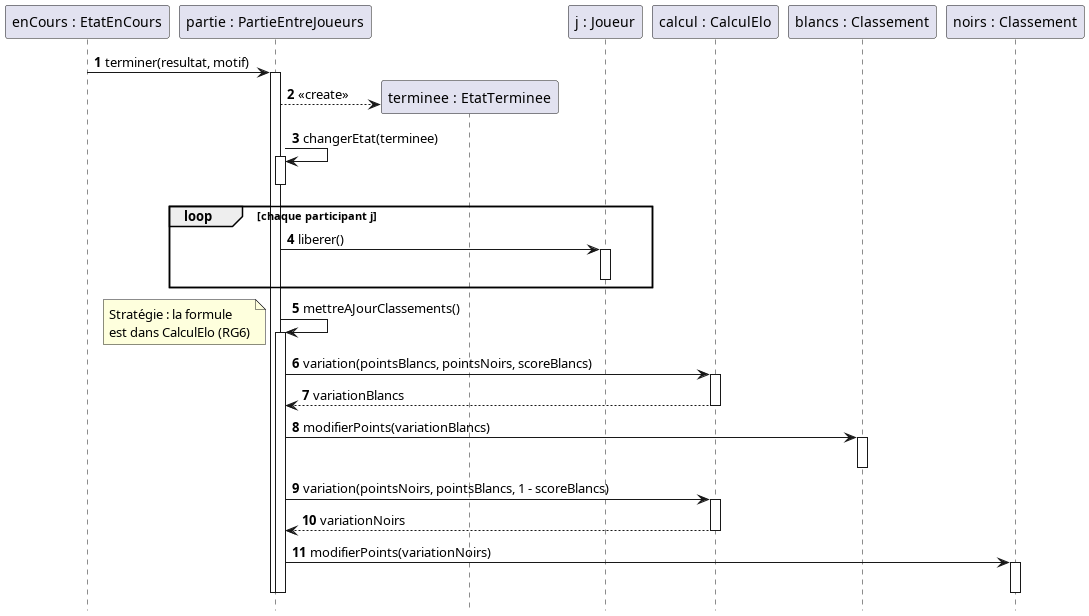

The diagram above was rendered by PlantUML. Its source (embedded in the PNG):
@startuml sequence-conception-terminer-partie
' Séquence de conception détaillée — fin d'une partie entre joueurs (jalon J4), référencée
' par sequence-conception-jouer-coup. Elle montre deux patrons de la conception :
' - État : la partie passe à EtatTerminee ;
' - Stratégie : le calcul Elo donne la variation de chaque classement (RG6).
' Chaque message vers un objet est une opération des classes de conception.
' « order » place l'état créé en cours de route à côté de l'état courant.

autonumber
hide footbox

participant "enCours : EtatEnCours" as enCours order 10
participant "partie : PartieEntreJoueurs" as partie order 20
participant "j : Joueur" as j order 40
participant "calcul : CalculElo" as calcul order 50
participant "blancs : Classement" as classementBlancs order 60
participant "noirs : Classement" as classementNoirs order 70

enCours -> partie ++ : terminer(resultat, motif)
create "terminee : EtatTerminee" as terminee order 30
partie --> terminee : <<create>>
partie -> partie ++ : changerEtat(terminee)
deactivate partie
loop chaque participant j
  partie -> j ++ : liberer()
  deactivate j
end
partie -> partie ++ : mettreAJourClassements()
note left : Stratégie : la formule\nest dans CalculElo (RG6)
partie -> calcul ++ : variation(pointsBlancs, pointsNoirs, scoreBlancs)
calcul --> partie -- : variationBlancs
partie -> classementBlancs ++ : modifierPoints(variationBlancs)
deactivate classementBlancs
partie -> calcul ++ : variation(pointsNoirs, pointsBlancs, 1 - scoreBlancs)
calcul --> partie -- : variationNoirs
partie -> classementNoirs ++ : modifierPoints(variationNoirs)
deactivate classementNoirs
deactivate partie
deactivate partie

@enduml